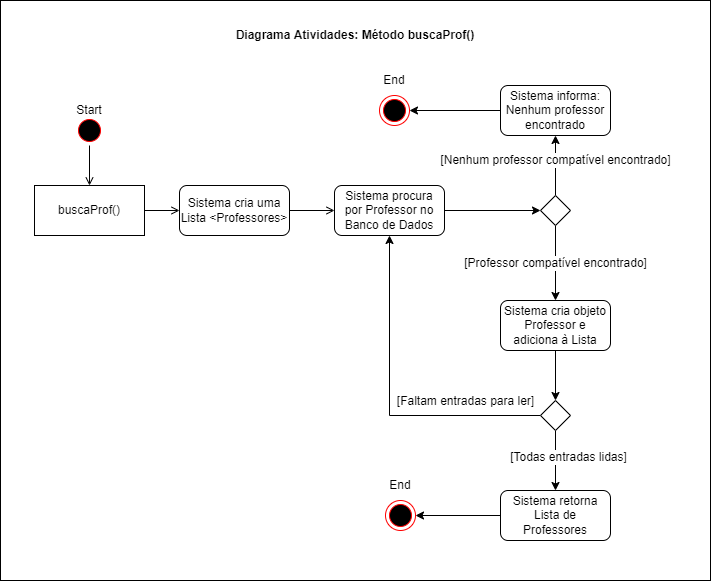

The diagram above was exported from draw.io. Its source (the exported page's mxGraphModel, read from the mxfile embedded in the PNG):
<mxGraphModel dx="865" dy="483" grid="1" gridSize="10" guides="1" tooltips="1" connect="1" arrows="1" fold="1" page="1" pageScale="1" pageWidth="827" pageHeight="1169" math="0" shadow="0">
  <root>
    <mxCell id="0" />
    <mxCell id="-COqRw_WhlQFN3roihxA-24" value="Background" parent="0" />
    <mxCell id="-COqRw_WhlQFN3roihxA-25" value="" style="rounded=0;whiteSpace=wrap;html=1;fontSize=12;connectable=0;allowArrows=0;rotatable=1;" parent="-COqRw_WhlQFN3roihxA-24" vertex="1">
      <mxGeometry x="380" y="260" width="710" height="580" as="geometry" />
    </mxCell>
    <mxCell id="-COqRw_WhlQFN3roihxA-26" value="Diagrama Atividades: Método buscaProf()" style="text;html=1;strokeColor=none;fillColor=none;align=center;verticalAlign=middle;whiteSpace=wrap;rounded=0;fontSize=12;fontStyle=1" parent="-COqRw_WhlQFN3roihxA-24" vertex="1">
      <mxGeometry x="580" y="280" width="310" height="30" as="geometry" />
    </mxCell>
    <mxCell id="1" value="Atividades" parent="0" />
    <mxCell id="qpIeX8erUlRtWaujeON5-71" style="edgeStyle=orthogonalEdgeStyle;rounded=0;orthogonalLoop=1;jettySize=auto;html=1;endArrow=open;endFill=0;" parent="1" source="qpIeX8erUlRtWaujeON5-59" target="qpIeX8erUlRtWaujeON5-79" edge="1">
      <mxGeometry relative="1" as="geometry">
        <mxPoint x="469" y="445" as="targetPoint" />
      </mxGeometry>
    </mxCell>
    <mxCell id="qpIeX8erUlRtWaujeON5-59" value="" style="ellipse;html=1;shape=startState;fillColor=#000000;strokeColor=#ff0000;" parent="1" vertex="1">
      <mxGeometry x="454" y="375" width="30" height="30" as="geometry" />
    </mxCell>
    <mxCell id="qpIeX8erUlRtWaujeON5-60" value="Start" style="text;html=1;strokeColor=none;fillColor=none;align=center;verticalAlign=middle;whiteSpace=wrap;rounded=0;" parent="1" vertex="1">
      <mxGeometry x="439" y="355" width="60" height="30" as="geometry" />
    </mxCell>
    <mxCell id="qpIeX8erUlRtWaujeON5-82" style="edgeStyle=orthogonalEdgeStyle;rounded=0;orthogonalLoop=1;jettySize=auto;html=1;fontSize=9;endArrow=open;endFill=0;" parent="1" source="qpIeX8erUlRtWaujeON5-79" target="qpIeX8erUlRtWaujeON5-81" edge="1">
      <mxGeometry relative="1" as="geometry" />
    </mxCell>
    <mxCell id="qpIeX8erUlRtWaujeON5-79" value="buscaProf()" style="rounded=0;whiteSpace=wrap;html=1;fontSize=12;" parent="1" vertex="1">
      <mxGeometry x="414" y="445" width="110" height="50" as="geometry" />
    </mxCell>
    <mxCell id="qpIeX8erUlRtWaujeON5-145" style="edgeStyle=orthogonalEdgeStyle;rounded=0;orthogonalLoop=1;jettySize=auto;html=1;fontSize=11;fontColor=default;endArrow=open;endFill=0;" parent="1" source="qpIeX8erUlRtWaujeON5-81" target="qpIeX8erUlRtWaujeON5-144" edge="1">
      <mxGeometry relative="1" as="geometry" />
    </mxCell>
    <mxCell id="qpIeX8erUlRtWaujeON5-81" value="Sistema cria uma Lista &amp;lt;Professores&amp;gt;" style="rounded=1;whiteSpace=wrap;html=1;" parent="1" vertex="1">
      <mxGeometry x="559" y="445" width="110" height="50" as="geometry" />
    </mxCell>
    <mxCell id="-COqRw_WhlQFN3roihxA-4" style="edgeStyle=orthogonalEdgeStyle;rounded=0;orthogonalLoop=1;jettySize=auto;html=1;fontSize=12;" parent="1" source="qpIeX8erUlRtWaujeON5-144" target="-COqRw_WhlQFN3roihxA-5" edge="1">
      <mxGeometry relative="1" as="geometry">
        <mxPoint x="890" y="470" as="targetPoint" />
      </mxGeometry>
    </mxCell>
    <mxCell id="qpIeX8erUlRtWaujeON5-144" value="Sistema procura por Professor no Banco de Dados" style="rounded=1;whiteSpace=wrap;html=1;" parent="1" vertex="1">
      <mxGeometry x="714" y="445" width="110" height="50" as="geometry" />
    </mxCell>
    <mxCell id="-COqRw_WhlQFN3roihxA-9" value="[Nenhum professor compatível encontrado]" style="edgeStyle=orthogonalEdgeStyle;rounded=0;orthogonalLoop=1;jettySize=auto;html=1;fontSize=12;" parent="1" source="-COqRw_WhlQFN3roihxA-5" target="-COqRw_WhlQFN3roihxA-7" edge="1">
      <mxGeometry x="0.1667" relative="1" as="geometry">
        <mxPoint as="offset" />
      </mxGeometry>
    </mxCell>
    <mxCell id="-COqRw_WhlQFN3roihxA-14" value="[Professor compatível encontrado]" style="edgeStyle=orthogonalEdgeStyle;rounded=0;orthogonalLoop=1;jettySize=auto;html=1;fontSize=12;" parent="1" source="-COqRw_WhlQFN3roihxA-5" target="-COqRw_WhlQFN3roihxA-13" edge="1">
      <mxGeometry relative="1" as="geometry" />
    </mxCell>
    <mxCell id="-COqRw_WhlQFN3roihxA-5" value="" style="rhombus;" parent="1" vertex="1">
      <mxGeometry x="920" y="455" width="30" height="30" as="geometry" />
    </mxCell>
    <mxCell id="-COqRw_WhlQFN3roihxA-12" style="edgeStyle=orthogonalEdgeStyle;rounded=0;orthogonalLoop=1;jettySize=auto;html=1;fontSize=12;" parent="1" source="-COqRw_WhlQFN3roihxA-7" target="-COqRw_WhlQFN3roihxA-10" edge="1">
      <mxGeometry relative="1" as="geometry" />
    </mxCell>
    <mxCell id="-COqRw_WhlQFN3roihxA-7" value="Sistema informa: Nenhum professor encontrado" style="rounded=1;whiteSpace=wrap;html=1;" parent="1" vertex="1">
      <mxGeometry x="880" y="345" width="110" height="50" as="geometry" />
    </mxCell>
    <mxCell id="-COqRw_WhlQFN3roihxA-10" value="" style="ellipse;html=1;shape=endState;fillColor=#000000;strokeColor=#ff0000;rounded=0;fontSize=11;fontColor=default;" parent="1" vertex="1">
      <mxGeometry x="759" y="355" width="30" height="30" as="geometry" />
    </mxCell>
    <mxCell id="-COqRw_WhlQFN3roihxA-11" value="End" style="text;html=1;strokeColor=none;fillColor=none;align=center;verticalAlign=middle;whiteSpace=wrap;rounded=0;" parent="1" vertex="1">
      <mxGeometry x="744" y="325" width="60" height="30" as="geometry" />
    </mxCell>
    <mxCell id="-COqRw_WhlQFN3roihxA-17" style="edgeStyle=orthogonalEdgeStyle;rounded=0;orthogonalLoop=1;jettySize=auto;html=1;fontSize=12;" parent="1" source="-COqRw_WhlQFN3roihxA-13" target="-COqRw_WhlQFN3roihxA-15" edge="1">
      <mxGeometry relative="1" as="geometry" />
    </mxCell>
    <mxCell id="-COqRw_WhlQFN3roihxA-13" value="Sistema cria objeto Professor e adiciona à Lista" style="rounded=1;whiteSpace=wrap;html=1;" parent="1" vertex="1">
      <mxGeometry x="880" y="560" width="110" height="50" as="geometry" />
    </mxCell>
    <mxCell id="-COqRw_WhlQFN3roihxA-18" value="[Faltam entradas para ler]" style="edgeStyle=orthogonalEdgeStyle;rounded=0;orthogonalLoop=1;jettySize=auto;html=1;fontSize=12;" parent="1" source="-COqRw_WhlQFN3roihxA-15" target="qpIeX8erUlRtWaujeON5-144" edge="1">
      <mxGeometry x="-0.5468" y="-14" relative="1" as="geometry">
        <mxPoint as="offset" />
      </mxGeometry>
    </mxCell>
    <mxCell id="-COqRw_WhlQFN3roihxA-20" value="[Todas entradas lidas]" style="edgeStyle=orthogonalEdgeStyle;rounded=0;orthogonalLoop=1;jettySize=auto;html=1;fontSize=12;" parent="1" source="-COqRw_WhlQFN3roihxA-15" target="-COqRw_WhlQFN3roihxA-19" edge="1">
      <mxGeometry x="-0.1" y="13" relative="1" as="geometry">
        <mxPoint as="offset" />
      </mxGeometry>
    </mxCell>
    <mxCell id="-COqRw_WhlQFN3roihxA-15" value="" style="rhombus;" parent="1" vertex="1">
      <mxGeometry x="920" y="660" width="30" height="30" as="geometry" />
    </mxCell>
    <mxCell id="-COqRw_WhlQFN3roihxA-23" style="edgeStyle=orthogonalEdgeStyle;rounded=0;orthogonalLoop=1;jettySize=auto;html=1;fontSize=12;" parent="1" source="-COqRw_WhlQFN3roihxA-19" target="-COqRw_WhlQFN3roihxA-21" edge="1">
      <mxGeometry relative="1" as="geometry" />
    </mxCell>
    <mxCell id="-COqRw_WhlQFN3roihxA-19" value="Sistema retorna Lista de Professores" style="rounded=1;whiteSpace=wrap;html=1;" parent="1" vertex="1">
      <mxGeometry x="880" y="750" width="110" height="50" as="geometry" />
    </mxCell>
    <mxCell id="-COqRw_WhlQFN3roihxA-21" value="" style="ellipse;html=1;shape=endState;fillColor=#000000;strokeColor=#ff0000;rounded=0;fontSize=11;fontColor=default;" parent="1" vertex="1">
      <mxGeometry x="765" y="760" width="30" height="30" as="geometry" />
    </mxCell>
    <mxCell id="-COqRw_WhlQFN3roihxA-22" value="End" style="text;html=1;strokeColor=none;fillColor=none;align=center;verticalAlign=middle;whiteSpace=wrap;rounded=0;" parent="1" vertex="1">
      <mxGeometry x="750" y="730" width="60" height="30" as="geometry" />
    </mxCell>
  </root>
</mxGraphModel>